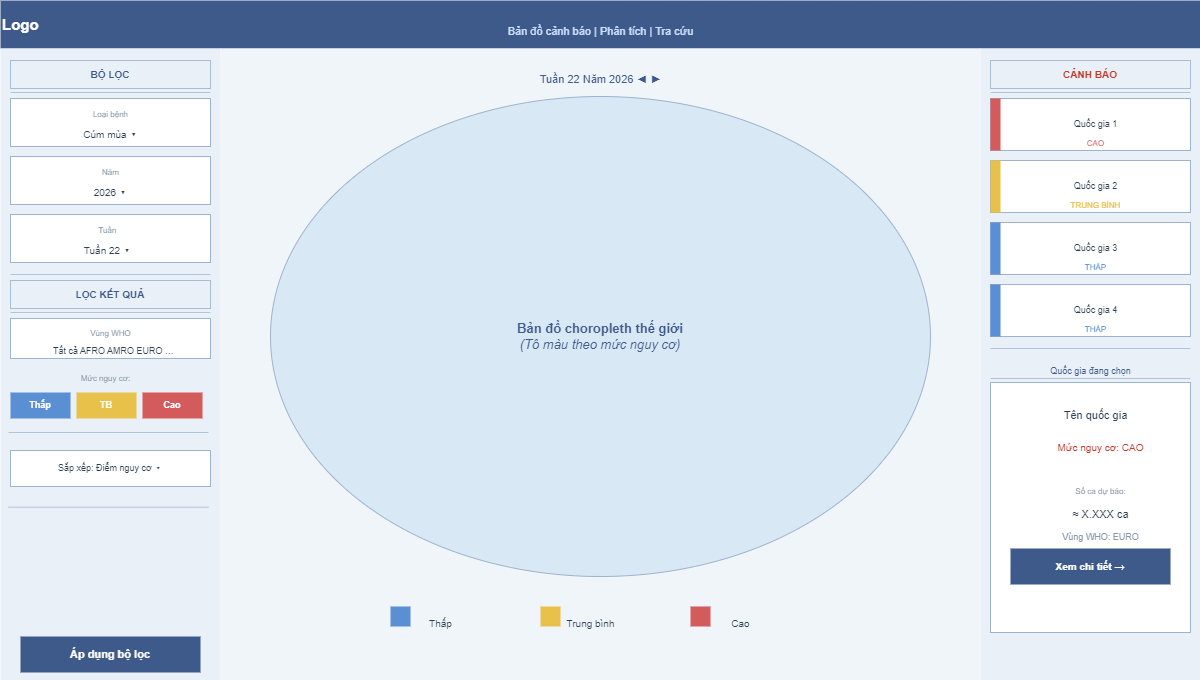

The diagram above was exported from draw.io. Its source (the exported page's mxGraphModel, read from the mxfile embedded in the PNG):
<mxGraphModel dx="1558" dy="694" grid="1" gridSize="10" guides="1" tooltips="1" connect="1" arrows="1" fold="1" page="1" pageScale="1" pageWidth="827" pageHeight="1169" math="0" shadow="0">
  <root>
    <mxCell id="0" />
    <mxCell id="1" parent="0" />
    <mxCell id="2" parent="1" style="rounded=0;whiteSpace=wrap;html=1;fillColor=#3D5A8A;strokeColor=none;strokeWidth=0;fontColor=#FFFFFF;fontSize=15;fontStyle=1;align=left;verticalAlign=middle;" value="Logo" vertex="1">
      <mxGeometry height="48" width="1200" as="geometry" />
    </mxCell>
    <mxCell id="3" parent="1" style="text;html=1;align=0;verticalAlign=center;strokeColor=none;fillColor=none;fontColor=#CCE0FF;fontSize=11;fontStyle=middle;" value="Bản đồ cảnh báo  |  Phân tích  |  Tra cứu" vertex="1">
      <mxGeometry height="48" width="520" x="340" as="geometry" />
    </mxCell>
    <mxCell id="5" parent="1" style="rounded=0;whiteSpace=wrap;html=1;fillColor=#EAF0F8;strokeColor=none;strokeWidth=1;fontColor=#2C3E50;fontSize=11;fontStyle=0;align=center;verticalAlign=middle;" value="" vertex="1">
      <mxGeometry height="632" width="220" y="48" as="geometry" />
    </mxCell>
    <mxCell id="6" parent="1" style="rounded=0;whiteSpace=wrap;html=1;fillColor=#EAF0F8;strokeColor=#A8BDD4;strokeWidth=1;fontColor=#3D5A8A;fontSize=10;fontStyle=1;align=center;verticalAlign=middle;" value="BỘ LỌC" vertex="1">
      <mxGeometry height="28" width="200" x="10" y="60" as="geometry" />
    </mxCell>
    <mxCell id="7" edge="1" parent="1" style="endArrow=none;html=1;strokeColor=#B0C4D8;strokeWidth=1;">
      <mxGeometry relative="1" as="geometry">
        <mxPoint x="10" y="92" as="sourcePoint" />
        <mxPoint x="210" y="92" as="targetPoint" />
      </mxGeometry>
    </mxCell>
    <mxCell id="8" parent="1" style="rounded=2;whiteSpace=wrap;html=1;fillColor=#FFFFFF;strokeColor=#9EB3CC;strokeWidth=1;fontColor=#2C3E50;fontSize=11;fontStyle=0;align=center;verticalAlign=middle;" value="" vertex="1">
      <mxGeometry height="48" width="200" x="10" y="98" as="geometry" />
    </mxCell>
    <mxCell id="9" parent="1" style="text;html=1;align=0;verticalAlign=left;strokeColor=none;fillColor=none;fontColor=#8899AA;fontSize=8;fontStyle=middle;" value="Loại bệnh" vertex="1">
      <mxGeometry height="18" width="190" x="15" y="98" as="geometry" />
    </mxCell>
    <mxCell id="10" parent="1" style="text;html=1;align=0;verticalAlign=left;strokeColor=none;fillColor=none;fontColor=#2C3E50;fontSize=10;fontStyle=middle;" value="Cúm mùa ▾" vertex="1">
      <mxGeometry height="18" width="190" x="15" y="118" as="geometry" />
    </mxCell>
    <mxCell id="11" parent="1" style="rounded=2;whiteSpace=wrap;html=1;fillColor=#FFFFFF;strokeColor=#9EB3CC;strokeWidth=1;fontColor=#2C3E50;fontSize=11;fontStyle=0;align=center;verticalAlign=middle;" value="" vertex="1">
      <mxGeometry height="48" width="200" x="10" y="156" as="geometry" />
    </mxCell>
    <mxCell id="12" parent="1" style="text;html=1;align=0;verticalAlign=left;strokeColor=none;fillColor=none;fontColor=#8899AA;fontSize=8;fontStyle=middle;" value="Năm" vertex="1">
      <mxGeometry height="18" width="190" x="15" y="156" as="geometry" />
    </mxCell>
    <mxCell id="13" parent="1" style="text;html=1;align=0;verticalAlign=left;strokeColor=none;fillColor=none;fontColor=#2C3E50;fontSize=10;fontStyle=middle;" value="2026 ▾" vertex="1">
      <mxGeometry height="18" width="190" x="15" y="176" as="geometry" />
    </mxCell>
    <mxCell id="14" parent="1" style="rounded=2;whiteSpace=wrap;html=1;fillColor=#FFFFFF;strokeColor=#9EB3CC;strokeWidth=1;fontColor=#2C3E50;fontSize=11;fontStyle=0;align=center;verticalAlign=middle;" value="" vertex="1">
      <mxGeometry height="48" width="200" x="10" y="214" as="geometry" />
    </mxCell>
    <mxCell id="15" parent="1" style="text;html=1;align=0;verticalAlign=left;strokeColor=none;fillColor=none;fontColor=#8899AA;fontSize=8;fontStyle=middle;" value="Tuần" vertex="1">
      <mxGeometry height="18" width="190" x="12" y="214" as="geometry" />
    </mxCell>
    <mxCell id="16" parent="1" style="text;html=1;align=0;verticalAlign=left;strokeColor=none;fillColor=none;fontColor=#2C3E50;fontSize=10;fontStyle=middle;" value="Tuần 22 ▾" vertex="1">
      <mxGeometry height="18" width="190" x="12" y="234" as="geometry" />
    </mxCell>
    <mxCell id="17" edge="1" parent="1" style="endArrow=none;html=1;strokeColor=#B0C4D8;strokeWidth=1;">
      <mxGeometry relative="1" as="geometry">
        <mxPoint x="10" y="274" as="sourcePoint" />
        <mxPoint x="210" y="274" as="targetPoint" />
      </mxGeometry>
    </mxCell>
    <mxCell id="18" parent="1" style="rounded=0;whiteSpace=wrap;html=1;fillColor=#EAF0F8;strokeColor=#A8BDD4;strokeWidth=1;fontColor=#3D5A8A;fontSize=10;fontStyle=1;align=center;verticalAlign=middle;" value="LỌC KẾT QUẢ" vertex="1">
      <mxGeometry height="28" width="200" x="10" y="280" as="geometry" />
    </mxCell>
    <mxCell id="19" edge="1" parent="1" style="endArrow=none;html=1;strokeColor=#B0C4D8;strokeWidth=1;">
      <mxGeometry relative="1" as="geometry">
        <mxPoint x="10" y="312" as="sourcePoint" />
        <mxPoint x="210" y="312" as="targetPoint" />
      </mxGeometry>
    </mxCell>
    <mxCell id="20" parent="1" style="rounded=2;whiteSpace=wrap;html=1;fillColor=#FFFFFF;strokeColor=#9EB3CC;strokeWidth=1;fontColor=#2C3E50;fontSize=11;fontStyle=0;align=center;verticalAlign=middle;" value="" vertex="1">
      <mxGeometry height="40" width="200" x="10" y="318" as="geometry" />
    </mxCell>
    <mxCell id="21" parent="1" style="text;html=1;align=0;verticalAlign=left;strokeColor=none;fillColor=none;fontColor=#8899AA;fontSize=8;fontStyle=middle;" value="Vùng WHO" vertex="1">
      <mxGeometry height="16" width="190" x="15" y="318" as="geometry" />
    </mxCell>
    <mxCell id="22" parent="1" style="text;html=1;align=0;verticalAlign=left;strokeColor=none;fillColor=none;fontColor=#2C3E50;fontSize=9;fontStyle=middle;" value="Tất cả  AFRO  AMRO  EURO  …" vertex="1">
      <mxGeometry height="16" width="190" x="18" y="336" as="geometry" />
    </mxCell>
    <mxCell id="23" parent="1" style="text;html=1;align=0;verticalAlign=left;strokeColor=none;fillColor=none;fontColor=#8899AA;fontSize=8;fontStyle=middle;" value="Mức nguy cơ:" vertex="1">
      <mxGeometry height="22" width="190" x="10" y="360" as="geometry" />
    </mxCell>
    <mxCell id="24" parent="1" style="rounded=4;whiteSpace=wrap;html=1;fillColor=#5B8FD4;strokeColor=none;strokeWidth=0;fontColor=#FFFFFF;fontSize=9;fontStyle=1;align=center;verticalAlign=middle;" value="Thấp" vertex="1">
      <mxGeometry height="26" width="60" x="10" y="392" as="geometry" />
    </mxCell>
    <mxCell id="25" parent="1" style="rounded=4;whiteSpace=wrap;html=1;fillColor=#E8C14A;strokeColor=none;strokeWidth=0;fontColor=#FFFFFF;fontSize=9;fontStyle=1;align=center;verticalAlign=middle;" value="TB" vertex="1">
      <mxGeometry height="26" width="60" x="76" y="392" as="geometry" />
    </mxCell>
    <mxCell id="26" parent="1" style="rounded=4;whiteSpace=wrap;html=1;fillColor=#D45B5B;strokeColor=none;strokeWidth=0;fontColor=#FFFFFF;fontSize=9;fontStyle=1;align=center;verticalAlign=middle;" value="Cao" vertex="1">
      <mxGeometry height="26" width="60" x="142" y="392" as="geometry" />
    </mxCell>
    <mxCell id="27" edge="1" parent="1" style="endArrow=none;html=1;strokeColor=#B0C4D8;strokeWidth=1;">
      <mxGeometry relative="1" as="geometry">
        <mxPoint x="8" y="432" as="sourcePoint" />
        <mxPoint x="208" y="432" as="targetPoint" />
      </mxGeometry>
    </mxCell>
    <mxCell id="28" parent="1" style="rounded=2;whiteSpace=wrap;html=1;fillColor=#FFFFFF;strokeColor=#9EB3CC;strokeWidth=1;fontColor=#2C3E50;fontSize=9;fontStyle=0;align=center;verticalAlign=middle;" value="Sắp xếp: Điểm nguy cơ ▾" vertex="1">
      <mxGeometry height="36" width="200" x="10" y="450" as="geometry" />
    </mxCell>
    <mxCell id="29" edge="1" parent="1" style="endArrow=none;html=1;strokeColor=#B0C4D8;strokeWidth=1;">
      <mxGeometry relative="1" as="geometry">
        <mxPoint x="8" y="506.66" as="sourcePoint" />
        <mxPoint x="208" y="506.66" as="targetPoint" />
      </mxGeometry>
    </mxCell>
    <mxCell id="30" parent="1" style="rounded=4;whiteSpace=wrap;html=1;fillColor=#3D5A8A;strokeColor=none;strokeWidth=0;fontColor=#FFFFFF;fontSize=11;fontStyle=1;align=center;verticalAlign=middle;" value="Áp dụng bộ lọc" vertex="1">
      <mxGeometry height="36" width="180" x="20" y="636" as="geometry" />
    </mxCell>
    <mxCell id="31" parent="1" style="rounded=0;whiteSpace=wrap;html=1;fillColor=#F0F5FA;strokeColor=none;strokeWidth=1;fontColor=#2C3E50;fontSize=11;fontStyle=0;align=center;verticalAlign=middle;" value="" vertex="1">
      <mxGeometry height="632" width="760" x="220" y="48" as="geometry" />
    </mxCell>
    <mxCell id="32" parent="1" style="text;html=1;align=1;verticalAlign=center;strokeColor=none;fillColor=none;fontColor=#3D5A8A;fontSize=11;fontStyle=middle;" value="Tuần 22 Năm 2026 ◄   ►" vertex="1">
      <mxGeometry height="32" width="760" x="220" y="56" as="geometry" />
    </mxCell>
    <mxCell id="33" parent="1" style="ellipse;whiteSpace=wrap;html=1;fillColor=#D8E8F5;strokeColor=#9EB3CC;fontColor=#3D5A8A;fontSize=13;fontStyle=0;" value="&lt;b&gt;Bản đồ choropleth thế giới&lt;/b&gt;&lt;br/&gt;&lt;i&gt;(Tô màu theo mức nguy cơ)&lt;/i&gt;" vertex="1">
      <mxGeometry height="480" width="660" x="270" y="96" as="geometry" />
    </mxCell>
    <mxCell id="34" parent="1" style="rounded=2;whiteSpace=wrap;html=1;fillColor=#5B8FD4;strokeColor=none;strokeWidth=0;fontColor=#2C3E50;fontSize=11;fontStyle=0;align=center;verticalAlign=middle;" value="" vertex="1">
      <mxGeometry height="20" width="20" x="390" y="606" as="geometry" />
    </mxCell>
    <mxCell id="35" parent="1" style="text;html=1;align=0;verticalAlign=left;strokeColor=none;fillColor=none;fontColor=#2C3E50;fontSize=10;fontStyle=middle;" value="Thấp" vertex="1">
      <mxGeometry height="20" width="100" x="390" y="606" as="geometry" />
    </mxCell>
    <mxCell id="36" parent="1" style="rounded=2;whiteSpace=wrap;html=1;fillColor=#E8C14A;strokeColor=none;strokeWidth=0;fontColor=#2C3E50;fontSize=11;fontStyle=0;align=center;verticalAlign=middle;" value="" vertex="1">
      <mxGeometry height="20" width="20" x="540" y="606" as="geometry" />
    </mxCell>
    <mxCell id="37" parent="1" style="text;html=1;align=0;verticalAlign=left;strokeColor=none;fillColor=none;fontColor=#2C3E50;fontSize=10;fontStyle=middle;" value="Trung bình" vertex="1">
      <mxGeometry height="20" width="100" x="540" y="606" as="geometry" />
    </mxCell>
    <mxCell id="38" parent="1" style="rounded=2;whiteSpace=wrap;html=1;fillColor=#D45B5B;strokeColor=none;strokeWidth=0;fontColor=#2C3E50;fontSize=11;fontStyle=0;align=center;verticalAlign=middle;" value="" vertex="1">
      <mxGeometry height="20" width="20" x="690" y="606" as="geometry" />
    </mxCell>
    <mxCell id="39" parent="1" style="text;html=1;align=0;verticalAlign=left;strokeColor=none;fillColor=none;fontColor=#2C3E50;fontSize=10;fontStyle=middle;" value="Cao" vertex="1">
      <mxGeometry height="20" width="100" x="690" y="606" as="geometry" />
    </mxCell>
    <mxCell id="40" parent="1" style="rounded=0;whiteSpace=wrap;html=1;fillColor=#EAF0F8;strokeColor=none;strokeWidth=1;fontColor=#2C3E50;fontSize=11;fontStyle=0;align=center;verticalAlign=middle;" value="" vertex="1">
      <mxGeometry height="632" width="220" x="980" y="48" as="geometry" />
    </mxCell>
    <mxCell id="41" parent="1" style="rounded=0;whiteSpace=wrap;html=1;fillColor=#EAF0F8;strokeColor=#A8BDD4;strokeWidth=1;fontColor=#C0392B;fontSize=10;fontStyle=1;align=center;verticalAlign=middle;" value="CẢNH BÁO" vertex="1">
      <mxGeometry height="28" width="200" x="990" y="60" as="geometry" />
    </mxCell>
    <mxCell id="42" edge="1" parent="1" style="endArrow=none;html=1;strokeColor=#B0C4D8;strokeWidth=1;">
      <mxGeometry relative="1" as="geometry">
        <mxPoint x="990" y="92" as="sourcePoint" />
        <mxPoint x="1190" y="92" as="targetPoint" />
      </mxGeometry>
    </mxCell>
    <mxCell id="43" parent="1" style="rounded=2;whiteSpace=wrap;html=1;fillColor=#FFFFFF;strokeColor=#9EB3CC;strokeWidth=1;fontColor=#2C3E50;fontSize=11;fontStyle=0;align=center;verticalAlign=middle;" value="" vertex="1">
      <mxGeometry height="52" width="200" x="990" y="98" as="geometry" />
    </mxCell>
    <mxCell id="44" parent="1" style="rounded=0;whiteSpace=wrap;html=1;fillColor=#D45B5B;strokeColor=none;strokeWidth=0;fontColor=#2C3E50;fontSize=11;fontStyle=0;align=center;verticalAlign=middle;" value="" vertex="1">
      <mxGeometry height="52" width="10" x="990" y="98" as="geometry" />
    </mxCell>
    <mxCell id="45" parent="1" style="text;html=1;align=0;verticalAlign=left;strokeColor=none;fillColor=none;fontColor=#2C3E50;fontSize=9;fontStyle=middle;" value="Quốc gia 1" vertex="1">
      <mxGeometry height="18" width="178" x="1006" y="108" as="geometry" />
    </mxCell>
    <mxCell id="46" parent="1" style="text;html=1;align=1;verticalAlign=left;strokeColor=none;fillColor=none;fontColor=#D45B5B;fontSize=8;fontStyle=middle;" value="CAO" vertex="1">
      <mxGeometry height="16" width="178" x="1006" y="128" as="geometry" />
    </mxCell>
    <mxCell id="47" parent="1" style="rounded=2;whiteSpace=wrap;html=1;fillColor=#FFFFFF;strokeColor=#9EB3CC;strokeWidth=1;fontColor=#2C3E50;fontSize=11;fontStyle=0;align=center;verticalAlign=middle;" value="" vertex="1">
      <mxGeometry height="52" width="200" x="990" y="160" as="geometry" />
    </mxCell>
    <mxCell id="48" parent="1" style="rounded=0;whiteSpace=wrap;html=1;fillColor=#E8C14A;strokeColor=none;strokeWidth=0;fontColor=#2C3E50;fontSize=11;fontStyle=0;align=center;verticalAlign=middle;" value="" vertex="1">
      <mxGeometry height="52" width="10" x="990" y="160" as="geometry" />
    </mxCell>
    <mxCell id="49" parent="1" style="text;html=1;align=0;verticalAlign=left;strokeColor=none;fillColor=none;fontColor=#2C3E50;fontSize=9;fontStyle=middle;" value="Quốc gia 2" vertex="1">
      <mxGeometry height="18" width="178" x="1006" y="170" as="geometry" />
    </mxCell>
    <mxCell id="50" parent="1" style="text;html=1;align=1;verticalAlign=left;strokeColor=none;fillColor=none;fontColor=#E8C14A;fontSize=8;fontStyle=middle;" value="TRUNG BÌNH" vertex="1">
      <mxGeometry height="16" width="178" x="1006" y="190" as="geometry" />
    </mxCell>
    <mxCell id="51" parent="1" style="rounded=2;whiteSpace=wrap;html=1;fillColor=#FFFFFF;strokeColor=#9EB3CC;strokeWidth=1;fontColor=#2C3E50;fontSize=11;fontStyle=0;align=center;verticalAlign=middle;" value="" vertex="1">
      <mxGeometry height="52" width="200" x="990" y="222" as="geometry" />
    </mxCell>
    <mxCell id="52" parent="1" style="rounded=0;whiteSpace=wrap;html=1;fillColor=#5B8FD4;strokeColor=none;strokeWidth=0;fontColor=#2C3E50;fontSize=11;fontStyle=0;align=center;verticalAlign=middle;" value="" vertex="1">
      <mxGeometry height="52" width="10" x="990" y="222" as="geometry" />
    </mxCell>
    <mxCell id="53" parent="1" style="text;html=1;align=0;verticalAlign=left;strokeColor=none;fillColor=none;fontColor=#2C3E50;fontSize=9;fontStyle=middle;" value="Quốc gia 3" vertex="1">
      <mxGeometry height="18" width="178" x="1006" y="232" as="geometry" />
    </mxCell>
    <mxCell id="54" parent="1" style="text;html=1;align=1;verticalAlign=left;strokeColor=none;fillColor=none;fontColor=#5B8FD4;fontSize=8;fontStyle=middle;" value="THẤP" vertex="1">
      <mxGeometry height="16" width="178" x="1006" y="252" as="geometry" />
    </mxCell>
    <mxCell id="55" parent="1" style="rounded=2;whiteSpace=wrap;html=1;fillColor=#FFFFFF;strokeColor=#9EB3CC;strokeWidth=1;fontColor=#2C3E50;fontSize=11;fontStyle=0;align=center;verticalAlign=middle;" value="" vertex="1">
      <mxGeometry height="52" width="200" x="990" y="284" as="geometry" />
    </mxCell>
    <mxCell id="56" parent="1" style="rounded=0;whiteSpace=wrap;html=1;fillColor=#5B8FD4;strokeColor=none;strokeWidth=0;fontColor=#2C3E50;fontSize=11;fontStyle=0;align=center;verticalAlign=middle;" value="" vertex="1">
      <mxGeometry height="52" width="10" x="990" y="284" as="geometry" />
    </mxCell>
    <mxCell id="57" parent="1" style="text;html=1;align=0;verticalAlign=left;strokeColor=none;fillColor=none;fontColor=#2C3E50;fontSize=9;fontStyle=middle;" value="Quốc gia 4" vertex="1">
      <mxGeometry height="18" width="178" x="1006" y="294" as="geometry" />
    </mxCell>
    <mxCell id="58" parent="1" style="text;html=1;align=1;verticalAlign=left;strokeColor=none;fillColor=none;fontColor=#5B8FD4;fontSize=8;fontStyle=middle;" value="THẤP" vertex="1">
      <mxGeometry height="16" width="178" x="1006" y="314" as="geometry" />
    </mxCell>
    <mxCell id="59" edge="1" parent="1" style="endArrow=none;html=1;strokeColor=#B0C4D8;strokeWidth=1;">
      <mxGeometry relative="1" as="geometry">
        <mxPoint x="990" y="348" as="sourcePoint" />
        <mxPoint x="1190" y="348" as="targetPoint" />
      </mxGeometry>
    </mxCell>
    <mxCell id="60" parent="1" style="text;html=1;align=1;verticalAlign=center;strokeColor=none;fillColor=none;fontColor=#3D5A8A;fontSize=9;fontStyle=middle;" value="Quốc gia đang chọn" vertex="1">
      <mxGeometry height="24" width="200" x="990" y="352" as="geometry" />
    </mxCell>
    <mxCell id="61" edge="1" parent="1" style="endArrow=none;html=1;strokeColor=#B0C4D8;strokeWidth=1;">
      <mxGeometry relative="1" as="geometry">
        <mxPoint x="990" y="378" as="sourcePoint" />
        <mxPoint x="1190" y="378" as="targetPoint" />
      </mxGeometry>
    </mxCell>
    <mxCell id="62" parent="1" style="rounded=4;whiteSpace=wrap;html=1;fillColor=#FFFFFF;strokeColor=#9EB3CC;strokeWidth=1;fontColor=#2C3E50;fontSize=11;fontStyle=0;align=center;verticalAlign=middle;" value="" vertex="1">
      <mxGeometry height="250" width="200" x="990" y="382" as="geometry" />
    </mxCell>
    <mxCell id="63" parent="1" style="text;html=1;align=1;verticalAlign=center;strokeColor=none;fillColor=none;fontColor=#2C3E50;fontSize=11;fontStyle=middle;" value="Tên quốc gia" vertex="1">
      <mxGeometry height="20" width="180" x="1005" y="398" as="geometry" />
    </mxCell>
    <mxCell id="66" parent="1" style="text;html=1;align=0;verticalAlign=center;strokeColor=none;fillColor=none;fontColor=#8899AA;fontSize=8;fontStyle=middle;" value="Số ca dự báo:" vertex="1">
      <mxGeometry height="18" width="180" x="1010" y="475" as="geometry" />
    </mxCell>
    <mxCell id="67" parent="1" style="text;html=1;align=0;verticalAlign=center;strokeColor=none;fillColor=none;fontColor=#2C3E50;fontSize=11;fontStyle=middle;" value="≈ X.XXX ca" vertex="1">
      <mxGeometry height="20" width="180" x="1010" y="497" as="geometry" />
    </mxCell>
    <mxCell id="68" parent="1" style="text;html=1;align=0;verticalAlign=center;strokeColor=none;fillColor=none;fontColor=#8899AA;fontSize=9;fontStyle=middle;" value="Vùng WHO: EURO" vertex="1">
      <mxGeometry height="18" width="180" x="1010" y="521" as="geometry" />
    </mxCell>
    <mxCell id="69" parent="1" style="rounded=4;whiteSpace=wrap;html=1;fillColor=#3D5A8A;strokeColor=none;strokeWidth=0;fontColor=#FFFFFF;fontSize=10;fontStyle=1;align=center;verticalAlign=middle;" value="Xem chi tiết →" vertex="1">
      <mxGeometry height="36" width="160" x="1010" y="548" as="geometry" />
    </mxCell>
    <mxCell id="64" parent="1" style="text;html=1;align=1;verticalAlign=center;strokeColor=none;fillColor=none;fontColor=#C0392B;fontSize=10;fontStyle=middle;" value="Mức nguy cơ: CAO" vertex="1">
      <mxGeometry height="20" width="180" x="1010" y="430" as="geometry" />
    </mxCell>
  </root>
</mxGraphModel>